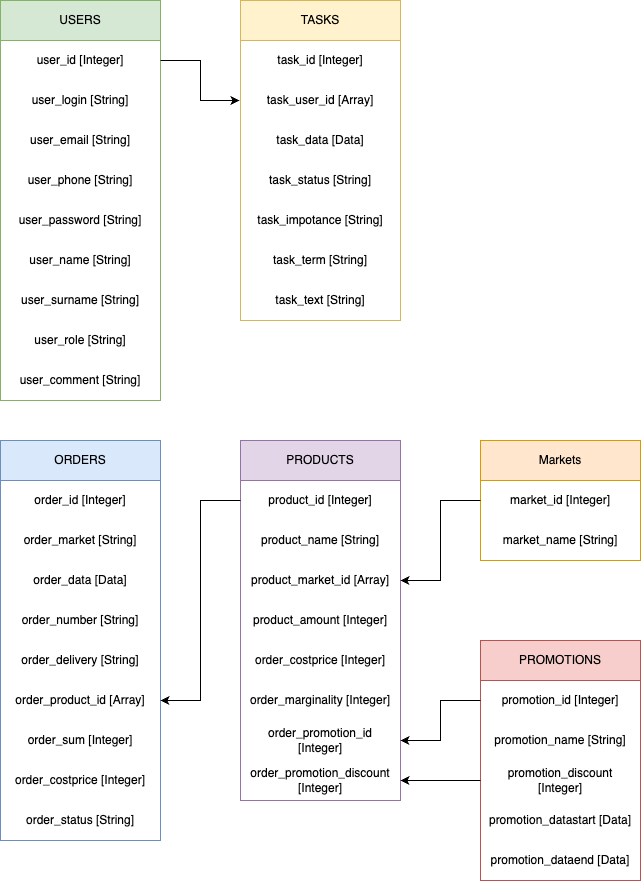

The diagram above was exported from draw.io. Its source (the exported page's mxGraphModel, read from the mxfile embedded in the PNG):
<mxGraphModel dx="1004" dy="575" grid="1" gridSize="10" guides="1" tooltips="1" connect="1" arrows="1" fold="1" page="1" pageScale="1" pageWidth="827" pageHeight="1169" background="#FFFFFF" math="0" shadow="0">
  <root>
    <mxCell id="0" />
    <mxCell id="1" parent="0" />
    <mxCell id="KqB7O1K-AAYFKb_9tO3v-8" value="USERS" style="swimlane;fontStyle=0;childLayout=stackLayout;horizontal=1;startSize=40;horizontalStack=0;resizeParent=1;resizeParentMax=0;resizeLast=0;collapsible=1;marginBottom=0;whiteSpace=wrap;html=1;strokeColor=#82b366;fillColor=#d5e8d4;" parent="1" vertex="1">
      <mxGeometry x="80" y="40" width="160" height="400" as="geometry">
        <mxRectangle x="80" y="40" width="80" height="40" as="alternateBounds" />
      </mxGeometry>
    </mxCell>
    <mxCell id="KqB7O1K-AAYFKb_9tO3v-9" value="user_id&amp;nbsp;[Integer]" style="text;align=center;verticalAlign=middle;spacingLeft=4;spacingRight=4;overflow=hidden;points=[[0,0.5],[1,0.5]];portConstraint=eastwest;rotatable=0;whiteSpace=wrap;html=1;labelBorderColor=none;fontSize=12;strokeWidth=1;strokeColor=none;" parent="KqB7O1K-AAYFKb_9tO3v-8" vertex="1">
      <mxGeometry y="40" width="160" height="40" as="geometry" />
    </mxCell>
    <mxCell id="KqB7O1K-AAYFKb_9tO3v-10" value="user_login&amp;nbsp;[String]" style="text;strokeColor=none;fillColor=none;align=center;verticalAlign=middle;spacingLeft=4;spacingRight=4;overflow=hidden;points=[[0,0.5],[1,0.5]];portConstraint=eastwest;rotatable=0;whiteSpace=wrap;html=1;" parent="KqB7O1K-AAYFKb_9tO3v-8" vertex="1">
      <mxGeometry y="80" width="160" height="40" as="geometry" />
    </mxCell>
    <mxCell id="KqB7O1K-AAYFKb_9tO3v-11" value="user_email&amp;nbsp;[String]" style="text;strokeColor=none;fillColor=none;align=center;verticalAlign=middle;spacingLeft=4;spacingRight=4;overflow=hidden;points=[[0,0.5],[1,0.5]];portConstraint=eastwest;rotatable=0;whiteSpace=wrap;html=1;" parent="KqB7O1K-AAYFKb_9tO3v-8" vertex="1">
      <mxGeometry y="120" width="160" height="40" as="geometry" />
    </mxCell>
    <mxCell id="KqB7O1K-AAYFKb_9tO3v-13" value="user_phone&amp;nbsp;[String]" style="text;strokeColor=none;fillColor=none;align=center;verticalAlign=middle;spacingLeft=4;spacingRight=4;overflow=hidden;points=[[0,0.5],[1,0.5]];portConstraint=eastwest;rotatable=0;whiteSpace=wrap;html=1;container=0;" parent="KqB7O1K-AAYFKb_9tO3v-8" vertex="1">
      <mxGeometry y="160" width="160" height="40" as="geometry" />
    </mxCell>
    <mxCell id="KqB7O1K-AAYFKb_9tO3v-14" value="user_password&amp;nbsp;[String]" style="text;strokeColor=none;fillColor=none;align=center;verticalAlign=middle;spacingLeft=4;spacingRight=4;overflow=hidden;points=[[0,0.5],[1,0.5]];portConstraint=eastwest;rotatable=0;whiteSpace=wrap;html=1;" parent="KqB7O1K-AAYFKb_9tO3v-8" vertex="1">
      <mxGeometry y="200" width="160" height="40" as="geometry" />
    </mxCell>
    <mxCell id="KqB7O1K-AAYFKb_9tO3v-15" value="user_name&amp;nbsp;[String]" style="text;strokeColor=none;fillColor=none;align=center;verticalAlign=middle;spacingLeft=4;spacingRight=4;overflow=hidden;points=[[0,0.5],[1,0.5]];portConstraint=eastwest;rotatable=0;whiteSpace=wrap;html=1;" parent="KqB7O1K-AAYFKb_9tO3v-8" vertex="1">
      <mxGeometry y="240" width="160" height="40" as="geometry" />
    </mxCell>
    <mxCell id="KqB7O1K-AAYFKb_9tO3v-16" value="user_surname&amp;nbsp;[String]" style="text;strokeColor=none;fillColor=none;align=center;verticalAlign=middle;spacingLeft=4;spacingRight=4;overflow=hidden;points=[[0,0.5],[1,0.5]];portConstraint=eastwest;rotatable=0;whiteSpace=wrap;html=1;shadow=0;" parent="KqB7O1K-AAYFKb_9tO3v-8" vertex="1">
      <mxGeometry y="280" width="160" height="40" as="geometry" />
    </mxCell>
    <mxCell id="NWI7FNVOTHNU8TelbAlL-1" value="user_role&amp;nbsp;[String&lt;span style=&quot;background-color: initial;&quot;&gt;]&lt;/span&gt;" style="text;strokeColor=none;fillColor=none;align=center;verticalAlign=middle;spacingLeft=4;spacingRight=4;overflow=hidden;points=[[0,0.5],[1,0.5]];portConstraint=eastwest;rotatable=0;whiteSpace=wrap;html=1;shadow=0;" parent="KqB7O1K-AAYFKb_9tO3v-8" vertex="1">
      <mxGeometry y="320" width="160" height="40" as="geometry" />
    </mxCell>
    <mxCell id="NWI7FNVOTHNU8TelbAlL-2" value="user_comment [String]" style="text;strokeColor=none;fillColor=none;align=center;verticalAlign=middle;spacingLeft=4;spacingRight=4;overflow=hidden;points=[[0,0.5],[1,0.5]];portConstraint=eastwest;rotatable=0;whiteSpace=wrap;html=1;shadow=0;" parent="KqB7O1K-AAYFKb_9tO3v-8" vertex="1">
      <mxGeometry y="360" width="160" height="40" as="geometry" />
    </mxCell>
    <mxCell id="NWI7FNVOTHNU8TelbAlL-3" value="TASKS" style="swimlane;fontStyle=0;childLayout=stackLayout;horizontal=1;startSize=40;horizontalStack=0;resizeParent=1;resizeParentMax=0;resizeLast=0;collapsible=1;marginBottom=0;whiteSpace=wrap;html=1;strokeColor=#d6b656;fillColor=#fff2cc;" parent="1" vertex="1">
      <mxGeometry x="320" y="40" width="160" height="320" as="geometry">
        <mxRectangle x="320" y="40" width="80" height="40" as="alternateBounds" />
      </mxGeometry>
    </mxCell>
    <mxCell id="NWI7FNVOTHNU8TelbAlL-4" value="task_id [Integer]" style="text;align=center;verticalAlign=middle;spacingLeft=4;spacingRight=4;overflow=hidden;points=[[0,0.5],[1,0.5]];portConstraint=eastwest;rotatable=0;whiteSpace=wrap;html=1;labelBorderColor=none;fontSize=12;strokeWidth=17;" parent="NWI7FNVOTHNU8TelbAlL-3" vertex="1">
      <mxGeometry y="40" width="160" height="40" as="geometry" />
    </mxCell>
    <mxCell id="NWI7FNVOTHNU8TelbAlL-13" value="task_user_id [Array]" style="text;align=center;verticalAlign=middle;spacingLeft=4;spacingRight=4;overflow=hidden;points=[[0,0.5],[1,0.5]];portConstraint=eastwest;rotatable=0;whiteSpace=wrap;html=1;labelBorderColor=none;fontSize=12;strokeWidth=1;strokeColor=none;perimeterSpacing=1;shadow=0;glass=0;rounded=0;fillColor=none;gradientColor=none;" parent="NWI7FNVOTHNU8TelbAlL-3" vertex="1">
      <mxGeometry y="80" width="160" height="40" as="geometry" />
    </mxCell>
    <mxCell id="NWI7FNVOTHNU8TelbAlL-5" value="task_data [Data]" style="text;strokeColor=none;fillColor=none;align=center;verticalAlign=middle;spacingLeft=4;spacingRight=4;overflow=hidden;points=[[0,0.5],[1,0.5]];portConstraint=eastwest;rotatable=0;whiteSpace=wrap;html=1;" parent="NWI7FNVOTHNU8TelbAlL-3" vertex="1">
      <mxGeometry y="120" width="160" height="40" as="geometry" />
    </mxCell>
    <mxCell id="NWI7FNVOTHNU8TelbAlL-6" value="task_status&amp;nbsp;&lt;span style=&quot;background-color: initial;&quot;&gt;[String]&lt;/span&gt;" style="text;strokeColor=none;fillColor=none;align=center;verticalAlign=middle;spacingLeft=4;spacingRight=4;overflow=hidden;points=[[0,0.5],[1,0.5]];portConstraint=eastwest;rotatable=0;whiteSpace=wrap;html=1;" parent="NWI7FNVOTHNU8TelbAlL-3" vertex="1">
      <mxGeometry y="160" width="160" height="40" as="geometry" />
    </mxCell>
    <mxCell id="NWI7FNVOTHNU8TelbAlL-7" value="task_impotance&amp;nbsp;[String]" style="text;strokeColor=none;fillColor=none;align=center;verticalAlign=middle;spacingLeft=4;spacingRight=4;overflow=hidden;points=[[0,0.5],[1,0.5]];portConstraint=eastwest;rotatable=0;whiteSpace=wrap;html=1;container=0;" parent="NWI7FNVOTHNU8TelbAlL-3" vertex="1">
      <mxGeometry y="200" width="160" height="40" as="geometry" />
    </mxCell>
    <mxCell id="NWI7FNVOTHNU8TelbAlL-8" value="task_term&amp;nbsp;[String]" style="text;strokeColor=none;fillColor=none;align=center;verticalAlign=middle;spacingLeft=4;spacingRight=4;overflow=hidden;points=[[0,0.5],[1,0.5]];portConstraint=eastwest;rotatable=0;whiteSpace=wrap;html=1;" parent="NWI7FNVOTHNU8TelbAlL-3" vertex="1">
      <mxGeometry y="240" width="160" height="40" as="geometry" />
    </mxCell>
    <mxCell id="NWI7FNVOTHNU8TelbAlL-9" value="task_text&amp;nbsp;[String]" style="text;strokeColor=none;fillColor=none;align=center;verticalAlign=middle;spacingLeft=4;spacingRight=4;overflow=hidden;points=[[0,0.5],[1,0.5]];portConstraint=eastwest;rotatable=0;whiteSpace=wrap;html=1;" parent="NWI7FNVOTHNU8TelbAlL-3" vertex="1">
      <mxGeometry y="280" width="160" height="40" as="geometry" />
    </mxCell>
    <mxCell id="R36jS5AcmULeNXtMUV8r-1" value="ORDERS" style="swimlane;fontStyle=0;childLayout=stackLayout;horizontal=1;startSize=40;horizontalStack=0;resizeParent=1;resizeParentMax=0;resizeLast=0;collapsible=1;marginBottom=0;whiteSpace=wrap;html=1;fillColor=#dae8fc;strokeColor=#6c8ebf;" parent="1" vertex="1">
      <mxGeometry x="80" y="480" width="160" height="400" as="geometry">
        <mxRectangle x="80" y="480" width="90" height="40" as="alternateBounds" />
      </mxGeometry>
    </mxCell>
    <mxCell id="R36jS5AcmULeNXtMUV8r-2" value="order_id [Integer]" style="text;strokeColor=none;fillColor=none;align=center;verticalAlign=middle;spacingLeft=4;spacingRight=4;overflow=hidden;points=[[0,0.5],[1,0.5]];portConstraint=eastwest;rotatable=0;whiteSpace=wrap;html=1;" parent="R36jS5AcmULeNXtMUV8r-1" vertex="1">
      <mxGeometry y="40" width="160" height="40" as="geometry" />
    </mxCell>
    <mxCell id="R36jS5AcmULeNXtMUV8r-10" value="order_market [String]" style="text;strokeColor=none;fillColor=none;align=center;verticalAlign=middle;spacingLeft=4;spacingRight=4;overflow=hidden;points=[[0,0.5],[1,0.5]];portConstraint=eastwest;rotatable=0;whiteSpace=wrap;html=1;" parent="R36jS5AcmULeNXtMUV8r-1" vertex="1">
      <mxGeometry y="80" width="160" height="40" as="geometry" />
    </mxCell>
    <mxCell id="R36jS5AcmULeNXtMUV8r-9" value="order_data [Data]" style="text;strokeColor=none;fillColor=none;align=center;verticalAlign=middle;spacingLeft=4;spacingRight=4;overflow=hidden;points=[[0,0.5],[1,0.5]];portConstraint=eastwest;rotatable=0;whiteSpace=wrap;html=1;" parent="R36jS5AcmULeNXtMUV8r-1" vertex="1">
      <mxGeometry y="120" width="160" height="40" as="geometry" />
    </mxCell>
    <mxCell id="R36jS5AcmULeNXtMUV8r-3" value="order_number&amp;nbsp;[String]" style="text;strokeColor=none;fillColor=none;align=center;verticalAlign=middle;spacingLeft=4;spacingRight=4;overflow=hidden;points=[[0,0.5],[1,0.5]];portConstraint=eastwest;rotatable=0;whiteSpace=wrap;html=1;" parent="R36jS5AcmULeNXtMUV8r-1" vertex="1">
      <mxGeometry y="160" width="160" height="40" as="geometry" />
    </mxCell>
    <mxCell id="R36jS5AcmULeNXtMUV8r-15" value="order_delivery&amp;nbsp;[String]" style="text;strokeColor=none;fillColor=none;align=center;verticalAlign=middle;spacingLeft=4;spacingRight=4;overflow=hidden;points=[[0,0.5],[1,0.5]];portConstraint=eastwest;rotatable=0;whiteSpace=wrap;html=1;" parent="R36jS5AcmULeNXtMUV8r-1" vertex="1">
      <mxGeometry y="200" width="160" height="40" as="geometry" />
    </mxCell>
    <mxCell id="R36jS5AcmULeNXtMUV8r-14" value="order_product_id [Array]" style="text;strokeColor=none;fillColor=none;align=center;verticalAlign=middle;spacingLeft=4;spacingRight=4;overflow=hidden;points=[[0,0.5],[1,0.5]];portConstraint=eastwest;rotatable=0;whiteSpace=wrap;html=1;" parent="R36jS5AcmULeNXtMUV8r-1" vertex="1">
      <mxGeometry y="240" width="160" height="40" as="geometry" />
    </mxCell>
    <mxCell id="R36jS5AcmULeNXtMUV8r-4" value="order_sum [Integer]" style="text;strokeColor=none;fillColor=none;align=center;verticalAlign=middle;spacingLeft=4;spacingRight=4;overflow=hidden;points=[[0,0.5],[1,0.5]];portConstraint=eastwest;rotatable=0;whiteSpace=wrap;html=1;" parent="R36jS5AcmULeNXtMUV8r-1" vertex="1">
      <mxGeometry y="280" width="160" height="40" as="geometry" />
    </mxCell>
    <mxCell id="R36jS5AcmULeNXtMUV8r-16" value="order_costprice [Integer]" style="text;strokeColor=none;fillColor=none;align=center;verticalAlign=middle;spacingLeft=4;spacingRight=4;overflow=hidden;points=[[0,0.5],[1,0.5]];portConstraint=eastwest;rotatable=0;whiteSpace=wrap;html=1;" parent="R36jS5AcmULeNXtMUV8r-1" vertex="1">
      <mxGeometry y="320" width="160" height="40" as="geometry" />
    </mxCell>
    <mxCell id="R36jS5AcmULeNXtMUV8r-8" value="order_status [String]" style="text;strokeColor=none;fillColor=none;align=center;verticalAlign=middle;spacingLeft=4;spacingRight=4;overflow=hidden;points=[[0,0.5],[1,0.5]];portConstraint=eastwest;rotatable=0;whiteSpace=wrap;html=1;" parent="R36jS5AcmULeNXtMUV8r-1" vertex="1">
      <mxGeometry y="360" width="160" height="40" as="geometry" />
    </mxCell>
    <mxCell id="R36jS5AcmULeNXtMUV8r-17" value="PRODUCTS" style="swimlane;fontStyle=0;childLayout=stackLayout;horizontal=1;startSize=40;horizontalStack=0;resizeParent=1;resizeParentMax=0;resizeLast=0;collapsible=1;marginBottom=0;whiteSpace=wrap;html=1;fillColor=#e1d5e7;strokeColor=#9673a6;" parent="1" vertex="1">
      <mxGeometry x="320" y="480" width="160" height="360" as="geometry">
        <mxRectangle x="320" y="480" width="110" height="40" as="alternateBounds" />
      </mxGeometry>
    </mxCell>
    <mxCell id="R36jS5AcmULeNXtMUV8r-18" value="product_id [Integer]" style="text;strokeColor=none;fillColor=none;align=center;verticalAlign=middle;spacingLeft=4;spacingRight=4;overflow=hidden;points=[[0,0.5],[1,0.5]];portConstraint=eastwest;rotatable=0;whiteSpace=wrap;html=1;" parent="R36jS5AcmULeNXtMUV8r-17" vertex="1">
      <mxGeometry y="40" width="160" height="40" as="geometry" />
    </mxCell>
    <mxCell id="R36jS5AcmULeNXtMUV8r-27" value="product_name [String]" style="text;strokeColor=none;fillColor=none;align=center;verticalAlign=middle;spacingLeft=4;spacingRight=4;overflow=hidden;points=[[0,0.5],[1,0.5]];portConstraint=eastwest;rotatable=0;whiteSpace=wrap;html=1;" parent="R36jS5AcmULeNXtMUV8r-17" vertex="1">
      <mxGeometry y="80" width="160" height="40" as="geometry" />
    </mxCell>
    <mxCell id="R36jS5AcmULeNXtMUV8r-19" value="product_market_id [Array]" style="text;strokeColor=none;fillColor=none;align=center;verticalAlign=middle;spacingLeft=4;spacingRight=4;overflow=hidden;points=[[0,0.5],[1,0.5]];portConstraint=eastwest;rotatable=0;whiteSpace=wrap;html=1;" parent="R36jS5AcmULeNXtMUV8r-17" vertex="1">
      <mxGeometry y="120" width="160" height="40" as="geometry" />
    </mxCell>
    <mxCell id="R36jS5AcmULeNXtMUV8r-24" value="product_amount [Integer]" style="text;strokeColor=none;fillColor=none;align=center;verticalAlign=middle;spacingLeft=4;spacingRight=4;overflow=hidden;points=[[0,0.5],[1,0.5]];portConstraint=eastwest;rotatable=0;whiteSpace=wrap;html=1;" parent="R36jS5AcmULeNXtMUV8r-17" vertex="1">
      <mxGeometry y="160" width="160" height="40" as="geometry" />
    </mxCell>
    <mxCell id="R36jS5AcmULeNXtMUV8r-25" value="order_costprice [Integer]" style="text;strokeColor=none;fillColor=none;align=center;verticalAlign=middle;spacingLeft=4;spacingRight=4;overflow=hidden;points=[[0,0.5],[1,0.5]];portConstraint=eastwest;rotatable=0;whiteSpace=wrap;html=1;" parent="R36jS5AcmULeNXtMUV8r-17" vertex="1">
      <mxGeometry y="200" width="160" height="40" as="geometry" />
    </mxCell>
    <mxCell id="R36jS5AcmULeNXtMUV8r-28" value="order_marginality [Integer]" style="text;strokeColor=none;fillColor=none;align=center;verticalAlign=middle;spacingLeft=4;spacingRight=4;overflow=hidden;points=[[0,0.5],[1,0.5]];portConstraint=eastwest;rotatable=0;whiteSpace=wrap;html=1;" parent="R36jS5AcmULeNXtMUV8r-17" vertex="1">
      <mxGeometry y="240" width="160" height="40" as="geometry" />
    </mxCell>
    <mxCell id="R36jS5AcmULeNXtMUV8r-30" value="order_promotion_id [Integer]" style="text;strokeColor=none;fillColor=none;align=center;verticalAlign=middle;spacingLeft=4;spacingRight=4;overflow=hidden;points=[[0,0.5],[1,0.5]];portConstraint=eastwest;rotatable=0;whiteSpace=wrap;html=1;" parent="R36jS5AcmULeNXtMUV8r-17" vertex="1">
      <mxGeometry y="280" width="160" height="40" as="geometry" />
    </mxCell>
    <mxCell id="R36jS5AcmULeNXtMUV8r-29" value="order_promotion_discount [Integer]" style="text;strokeColor=none;fillColor=none;align=center;verticalAlign=middle;spacingLeft=4;spacingRight=4;overflow=hidden;points=[[0,0.5],[1,0.5]];portConstraint=eastwest;rotatable=0;whiteSpace=wrap;html=1;" parent="R36jS5AcmULeNXtMUV8r-17" vertex="1">
      <mxGeometry y="320" width="160" height="40" as="geometry" />
    </mxCell>
    <mxCell id="R36jS5AcmULeNXtMUV8r-35" style="edgeStyle=orthogonalEdgeStyle;rounded=0;orthogonalLoop=1;jettySize=auto;html=1;" parent="1" source="R36jS5AcmULeNXtMUV8r-18" target="R36jS5AcmULeNXtMUV8r-14" edge="1">
      <mxGeometry relative="1" as="geometry" />
    </mxCell>
    <mxCell id="R36jS5AcmULeNXtMUV8r-37" style="edgeStyle=orthogonalEdgeStyle;rounded=0;orthogonalLoop=1;jettySize=auto;html=1;" parent="1" source="KqB7O1K-AAYFKb_9tO3v-9" target="NWI7FNVOTHNU8TelbAlL-13" edge="1">
      <mxGeometry relative="1" as="geometry" />
    </mxCell>
    <mxCell id="R36jS5AcmULeNXtMUV8r-38" value="PROMOTIONS" style="swimlane;fontStyle=0;childLayout=stackLayout;horizontal=1;startSize=40;horizontalStack=0;resizeParent=1;resizeParentMax=0;resizeLast=0;collapsible=1;marginBottom=0;whiteSpace=wrap;html=1;fillColor=#f8cecc;strokeColor=#b85450;" parent="1" vertex="1">
      <mxGeometry x="560" y="680" width="160" height="240" as="geometry">
        <mxRectangle x="560" y="680" width="120" height="40" as="alternateBounds" />
      </mxGeometry>
    </mxCell>
    <mxCell id="R36jS5AcmULeNXtMUV8r-39" value="promotion_id [Integer]" style="text;strokeColor=none;fillColor=none;align=center;verticalAlign=middle;spacingLeft=4;spacingRight=4;overflow=hidden;points=[[0,0.5],[1,0.5]];portConstraint=eastwest;rotatable=0;whiteSpace=wrap;html=1;" parent="R36jS5AcmULeNXtMUV8r-38" vertex="1">
      <mxGeometry y="40" width="160" height="40" as="geometry" />
    </mxCell>
    <mxCell id="R36jS5AcmULeNXtMUV8r-40" value="promotion_name [String]" style="text;strokeColor=none;fillColor=none;align=center;verticalAlign=middle;spacingLeft=4;spacingRight=4;overflow=hidden;points=[[0,0.5],[1,0.5]];portConstraint=eastwest;rotatable=0;whiteSpace=wrap;html=1;" parent="R36jS5AcmULeNXtMUV8r-38" vertex="1">
      <mxGeometry y="80" width="160" height="40" as="geometry" />
    </mxCell>
    <mxCell id="R36jS5AcmULeNXtMUV8r-41" value="promotion_discount [Integer]" style="text;strokeColor=none;fillColor=none;align=center;verticalAlign=middle;spacingLeft=4;spacingRight=4;overflow=hidden;points=[[0,0.5],[1,0.5]];portConstraint=eastwest;rotatable=0;whiteSpace=wrap;html=1;" parent="R36jS5AcmULeNXtMUV8r-38" vertex="1">
      <mxGeometry y="120" width="160" height="40" as="geometry" />
    </mxCell>
    <mxCell id="R36jS5AcmULeNXtMUV8r-50" value="promotion_datastart [Data]" style="text;strokeColor=none;fillColor=none;align=center;verticalAlign=middle;spacingLeft=4;spacingRight=4;overflow=hidden;points=[[0,0.5],[1,0.5]];portConstraint=eastwest;rotatable=0;whiteSpace=wrap;html=1;" parent="R36jS5AcmULeNXtMUV8r-38" vertex="1">
      <mxGeometry y="160" width="160" height="40" as="geometry" />
    </mxCell>
    <mxCell id="R36jS5AcmULeNXtMUV8r-51" value="promotion_dataend [Data]" style="text;strokeColor=none;fillColor=none;align=center;verticalAlign=middle;spacingLeft=4;spacingRight=4;overflow=hidden;points=[[0,0.5],[1,0.5]];portConstraint=eastwest;rotatable=0;whiteSpace=wrap;html=1;" parent="R36jS5AcmULeNXtMUV8r-38" vertex="1">
      <mxGeometry y="200" width="160" height="40" as="geometry" />
    </mxCell>
    <mxCell id="R36jS5AcmULeNXtMUV8r-47" style="edgeStyle=orthogonalEdgeStyle;rounded=0;orthogonalLoop=1;jettySize=auto;html=1;" parent="1" source="R36jS5AcmULeNXtMUV8r-39" target="R36jS5AcmULeNXtMUV8r-30" edge="1">
      <mxGeometry relative="1" as="geometry" />
    </mxCell>
    <mxCell id="R36jS5AcmULeNXtMUV8r-49" style="edgeStyle=orthogonalEdgeStyle;rounded=0;orthogonalLoop=1;jettySize=auto;html=1;" parent="1" source="R36jS5AcmULeNXtMUV8r-41" target="R36jS5AcmULeNXtMUV8r-29" edge="1">
      <mxGeometry relative="1" as="geometry" />
    </mxCell>
    <mxCell id="R36jS5AcmULeNXtMUV8r-52" value="Markets" style="swimlane;fontStyle=0;childLayout=stackLayout;horizontal=1;startSize=40;horizontalStack=0;resizeParent=1;resizeParentMax=0;resizeLast=0;collapsible=1;marginBottom=0;whiteSpace=wrap;html=1;fillColor=#ffe6cc;strokeColor=#d79b00;" parent="1" vertex="1">
      <mxGeometry x="560" y="480" width="160" height="120" as="geometry">
        <mxRectangle x="560" y="480" width="80" height="40" as="alternateBounds" />
      </mxGeometry>
    </mxCell>
    <mxCell id="R36jS5AcmULeNXtMUV8r-53" value="market_id [Integer]" style="text;strokeColor=none;fillColor=none;align=center;verticalAlign=middle;spacingLeft=4;spacingRight=4;overflow=hidden;points=[[0,0.5],[1,0.5]];portConstraint=eastwest;rotatable=0;whiteSpace=wrap;html=1;" parent="R36jS5AcmULeNXtMUV8r-52" vertex="1">
      <mxGeometry y="40" width="160" height="40" as="geometry" />
    </mxCell>
    <mxCell id="R36jS5AcmULeNXtMUV8r-54" value="market_name [String]" style="text;strokeColor=none;fillColor=none;align=center;verticalAlign=middle;spacingLeft=4;spacingRight=4;overflow=hidden;points=[[0,0.5],[1,0.5]];portConstraint=eastwest;rotatable=0;whiteSpace=wrap;html=1;" parent="R36jS5AcmULeNXtMUV8r-52" vertex="1">
      <mxGeometry y="80" width="160" height="40" as="geometry" />
    </mxCell>
    <mxCell id="R36jS5AcmULeNXtMUV8r-58" style="edgeStyle=orthogonalEdgeStyle;rounded=0;orthogonalLoop=1;jettySize=auto;html=1;" parent="1" source="R36jS5AcmULeNXtMUV8r-53" target="R36jS5AcmULeNXtMUV8r-19" edge="1">
      <mxGeometry relative="1" as="geometry" />
    </mxCell>
  </root>
</mxGraphModel>